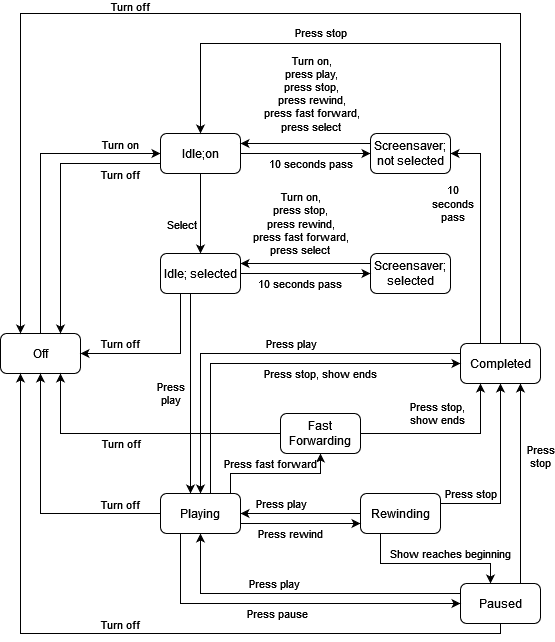

The diagram above was exported from draw.io. Its source (the exported page's mxGraphModel, read from the mxfile embedded in the PNG):
<mxGraphModel dx="1185" dy="650" grid="1" gridSize="10" guides="1" tooltips="1" connect="1" arrows="1" fold="1" page="1" pageScale="1" pageWidth="850" pageHeight="1100" math="0" shadow="0">
  <root>
    <mxCell id="0" />
    <mxCell id="1" parent="0" />
    <mxCell id="AE6DzsybP6-R9ipdajdE-101" style="edgeStyle=orthogonalEdgeStyle;rounded=0;orthogonalLoop=1;jettySize=auto;html=1;" edge="1" parent="1" source="AE6DzsybP6-R9ipdajdE-1" target="AE6DzsybP6-R9ipdajdE-2">
      <mxGeometry relative="1" as="geometry">
        <Array as="points">
          <mxPoint x="120" y="260" />
        </Array>
      </mxGeometry>
    </mxCell>
    <mxCell id="AE6DzsybP6-R9ipdajdE-102" value="&lt;div&gt;Turn on&lt;/div&gt;" style="edgeLabel;html=1;align=center;verticalAlign=middle;resizable=0;points=[];" vertex="1" connectable="0" parent="AE6DzsybP6-R9ipdajdE-101">
      <mxGeometry x="0.0769" y="1" relative="1" as="geometry">
        <mxPoint x="81" y="-28" as="offset" />
      </mxGeometry>
    </mxCell>
    <mxCell id="AE6DzsybP6-R9ipdajdE-1" value="Off" style="rounded=1;whiteSpace=wrap;html=1;" vertex="1" parent="1">
      <mxGeometry x="80" y="440" width="80" height="40" as="geometry" />
    </mxCell>
    <mxCell id="AE6DzsybP6-R9ipdajdE-93" value="" style="edgeStyle=orthogonalEdgeStyle;rounded=0;orthogonalLoop=1;jettySize=auto;html=1;" edge="1" parent="1" source="AE6DzsybP6-R9ipdajdE-2" target="AE6DzsybP6-R9ipdajdE-3">
      <mxGeometry relative="1" as="geometry" />
    </mxCell>
    <mxCell id="AE6DzsybP6-R9ipdajdE-103" value="Select" style="edgeLabel;html=1;align=center;verticalAlign=middle;resizable=0;points=[];" vertex="1" connectable="0" parent="AE6DzsybP6-R9ipdajdE-93">
      <mxGeometry x="0.25" y="1" relative="1" as="geometry">
        <mxPoint x="-20" y="1" as="offset" />
      </mxGeometry>
    </mxCell>
    <mxCell id="AE6DzsybP6-R9ipdajdE-94" style="edgeStyle=orthogonalEdgeStyle;rounded=0;orthogonalLoop=1;jettySize=auto;html=1;" edge="1" parent="1" source="AE6DzsybP6-R9ipdajdE-2" target="AE6DzsybP6-R9ipdajdE-9">
      <mxGeometry relative="1" as="geometry">
        <Array as="points">
          <mxPoint x="370" y="260" />
          <mxPoint x="370" y="260" />
        </Array>
      </mxGeometry>
    </mxCell>
    <mxCell id="AE6DzsybP6-R9ipdajdE-104" value="10 seconds pass" style="edgeLabel;html=1;align=center;verticalAlign=middle;resizable=0;points=[];" vertex="1" connectable="0" parent="AE6DzsybP6-R9ipdajdE-94">
      <mxGeometry x="-0.2" relative="1" as="geometry">
        <mxPoint x="18" y="10" as="offset" />
      </mxGeometry>
    </mxCell>
    <mxCell id="AE6DzsybP6-R9ipdajdE-99" style="edgeStyle=orthogonalEdgeStyle;rounded=0;orthogonalLoop=1;jettySize=auto;html=1;" edge="1" parent="1" source="AE6DzsybP6-R9ipdajdE-2" target="AE6DzsybP6-R9ipdajdE-1">
      <mxGeometry relative="1" as="geometry">
        <Array as="points">
          <mxPoint x="140" y="270" />
        </Array>
      </mxGeometry>
    </mxCell>
    <mxCell id="AE6DzsybP6-R9ipdajdE-100" value="Turn off" style="edgeLabel;html=1;align=center;verticalAlign=middle;resizable=0;points=[];" vertex="1" connectable="0" parent="AE6DzsybP6-R9ipdajdE-99">
      <mxGeometry x="-0.1217" y="1" relative="1" as="geometry">
        <mxPoint x="59" y="-8" as="offset" />
      </mxGeometry>
    </mxCell>
    <mxCell id="AE6DzsybP6-R9ipdajdE-2" value="Idle;on" style="rounded=1;whiteSpace=wrap;html=1;" vertex="1" parent="1">
      <mxGeometry x="240" y="240" width="80" height="40" as="geometry" />
    </mxCell>
    <mxCell id="AE6DzsybP6-R9ipdajdE-128" style="edgeStyle=orthogonalEdgeStyle;rounded=0;orthogonalLoop=1;jettySize=auto;html=1;" edge="1" parent="1" source="AE6DzsybP6-R9ipdajdE-6" target="AE6DzsybP6-R9ipdajdE-4">
      <mxGeometry relative="1" as="geometry">
        <Array as="points">
          <mxPoint x="400" y="620" />
          <mxPoint x="400" y="620" />
        </Array>
      </mxGeometry>
    </mxCell>
    <mxCell id="AE6DzsybP6-R9ipdajdE-129" value="Press play" style="edgeLabel;html=1;align=center;verticalAlign=middle;resizable=0;points=[];" vertex="1" connectable="0" parent="AE6DzsybP6-R9ipdajdE-128">
      <mxGeometry x="0.2844" relative="1" as="geometry">
        <mxPoint x="-3" y="-10" as="offset" />
      </mxGeometry>
    </mxCell>
    <mxCell id="AE6DzsybP6-R9ipdajdE-130" style="edgeStyle=orthogonalEdgeStyle;rounded=0;orthogonalLoop=1;jettySize=auto;html=1;" edge="1" parent="1" source="AE6DzsybP6-R9ipdajdE-6" target="AE6DzsybP6-R9ipdajdE-8">
      <mxGeometry relative="1" as="geometry">
        <Array as="points">
          <mxPoint x="580" y="610" />
        </Array>
      </mxGeometry>
    </mxCell>
    <mxCell id="AE6DzsybP6-R9ipdajdE-131" value="Press stop" style="edgeLabel;html=1;align=center;verticalAlign=middle;resizable=0;points=[];" vertex="1" connectable="0" parent="AE6DzsybP6-R9ipdajdE-130">
      <mxGeometry x="0.6438" relative="1" as="geometry">
        <mxPoint x="-30" y="78" as="offset" />
      </mxGeometry>
    </mxCell>
    <mxCell id="AE6DzsybP6-R9ipdajdE-132" style="edgeStyle=orthogonalEdgeStyle;rounded=0;orthogonalLoop=1;jettySize=auto;html=1;" edge="1" parent="1" source="AE6DzsybP6-R9ipdajdE-6" target="AE6DzsybP6-R9ipdajdE-5">
      <mxGeometry relative="1" as="geometry">
        <Array as="points">
          <mxPoint x="460" y="670" />
          <mxPoint x="570" y="670" />
        </Array>
      </mxGeometry>
    </mxCell>
    <mxCell id="AE6DzsybP6-R9ipdajdE-133" value="Show reaches beginning" style="edgeLabel;html=1;align=center;verticalAlign=middle;resizable=0;points=[];" vertex="1" connectable="0" parent="AE6DzsybP6-R9ipdajdE-132">
      <mxGeometry x="0.2729" y="-2" relative="1" as="geometry">
        <mxPoint x="-2" y="-12" as="offset" />
      </mxGeometry>
    </mxCell>
    <mxCell id="AE6DzsybP6-R9ipdajdE-6" value="Rewinding" style="rounded=1;whiteSpace=wrap;html=1;" vertex="1" parent="1">
      <mxGeometry x="440" y="600" width="80" height="40" as="geometry" />
    </mxCell>
    <mxCell id="AE6DzsybP6-R9ipdajdE-96" style="edgeStyle=orthogonalEdgeStyle;rounded=0;orthogonalLoop=1;jettySize=auto;html=1;" edge="1" parent="1" source="AE6DzsybP6-R9ipdajdE-10" target="AE6DzsybP6-R9ipdajdE-3">
      <mxGeometry relative="1" as="geometry">
        <Array as="points">
          <mxPoint x="360" y="370" />
          <mxPoint x="360" y="370" />
        </Array>
      </mxGeometry>
    </mxCell>
    <mxCell id="AE6DzsybP6-R9ipdajdE-127" value="&lt;div&gt;Turn on,&lt;/div&gt;&lt;div&gt;press stop,&lt;/div&gt;&lt;div&gt;press rewind,&lt;/div&gt;&lt;div&gt;press fast forward,&lt;/div&gt;&lt;div&gt;press select&lt;br&gt;&lt;/div&gt;" style="edgeLabel;html=1;align=center;verticalAlign=middle;resizable=0;points=[];" vertex="1" connectable="0" parent="AE6DzsybP6-R9ipdajdE-96">
      <mxGeometry x="0.3917" y="-2" relative="1" as="geometry">
        <mxPoint x="20" y="-38" as="offset" />
      </mxGeometry>
    </mxCell>
    <mxCell id="AE6DzsybP6-R9ipdajdE-10" value="Screensaver; selected" style="rounded=1;whiteSpace=wrap;html=1;" vertex="1" parent="1">
      <mxGeometry x="450" y="360" width="80" height="40" as="geometry" />
    </mxCell>
    <mxCell id="AE6DzsybP6-R9ipdajdE-95" style="edgeStyle=orthogonalEdgeStyle;rounded=0;orthogonalLoop=1;jettySize=auto;html=1;" edge="1" parent="1" source="AE6DzsybP6-R9ipdajdE-3" target="AE6DzsybP6-R9ipdajdE-10">
      <mxGeometry relative="1" as="geometry">
        <Array as="points">
          <mxPoint x="370" y="380" />
          <mxPoint x="370" y="380" />
        </Array>
      </mxGeometry>
    </mxCell>
    <mxCell id="AE6DzsybP6-R9ipdajdE-108" value="10 seconds pass" style="edgeLabel;html=1;align=center;verticalAlign=middle;resizable=0;points=[];" vertex="1" connectable="0" parent="AE6DzsybP6-R9ipdajdE-95">
      <mxGeometry x="0.1875" y="1" relative="1" as="geometry">
        <mxPoint x="-19" y="11" as="offset" />
      </mxGeometry>
    </mxCell>
    <mxCell id="AE6DzsybP6-R9ipdajdE-98" style="edgeStyle=orthogonalEdgeStyle;rounded=0;orthogonalLoop=1;jettySize=auto;html=1;" edge="1" parent="1" source="AE6DzsybP6-R9ipdajdE-3" target="AE6DzsybP6-R9ipdajdE-4">
      <mxGeometry relative="1" as="geometry">
        <Array as="points">
          <mxPoint x="270" y="440" />
          <mxPoint x="270" y="440" />
        </Array>
      </mxGeometry>
    </mxCell>
    <mxCell id="AE6DzsybP6-R9ipdajdE-107" value="&lt;div&gt;Press&lt;/div&gt;&lt;div&gt;play&lt;/div&gt;" style="edgeLabel;html=1;align=center;verticalAlign=middle;resizable=0;points=[];" vertex="1" connectable="0" parent="AE6DzsybP6-R9ipdajdE-98">
      <mxGeometry x="0.25" y="2" relative="1" as="geometry">
        <mxPoint x="-22" y="-25" as="offset" />
      </mxGeometry>
    </mxCell>
    <mxCell id="AE6DzsybP6-R9ipdajdE-105" style="edgeStyle=orthogonalEdgeStyle;rounded=0;orthogonalLoop=1;jettySize=auto;html=1;" edge="1" parent="1" source="AE6DzsybP6-R9ipdajdE-3" target="AE6DzsybP6-R9ipdajdE-1">
      <mxGeometry relative="1" as="geometry">
        <Array as="points">
          <mxPoint x="260" y="460" />
        </Array>
      </mxGeometry>
    </mxCell>
    <mxCell id="AE6DzsybP6-R9ipdajdE-106" value="Turn off" style="edgeLabel;html=1;align=center;verticalAlign=middle;resizable=0;points=[];" vertex="1" connectable="0" parent="AE6DzsybP6-R9ipdajdE-105">
      <mxGeometry x="0.6082" y="3" relative="1" as="geometry">
        <mxPoint x="8" y="-13" as="offset" />
      </mxGeometry>
    </mxCell>
    <mxCell id="AE6DzsybP6-R9ipdajdE-3" value="Idle; selected" style="rounded=1;whiteSpace=wrap;html=1;" vertex="1" parent="1">
      <mxGeometry x="240" y="360" width="80" height="40" as="geometry" />
    </mxCell>
    <mxCell id="AE6DzsybP6-R9ipdajdE-119" style="edgeStyle=orthogonalEdgeStyle;rounded=0;orthogonalLoop=1;jettySize=auto;html=1;" edge="1" parent="1" source="AE6DzsybP6-R9ipdajdE-5" target="AE6DzsybP6-R9ipdajdE-1">
      <mxGeometry relative="1" as="geometry">
        <Array as="points">
          <mxPoint x="580" y="740" />
          <mxPoint x="100" y="740" />
        </Array>
      </mxGeometry>
    </mxCell>
    <mxCell id="AE6DzsybP6-R9ipdajdE-120" value="Turn off" style="edgeLabel;html=1;align=center;verticalAlign=middle;resizable=0;points=[];" vertex="1" connectable="0" parent="AE6DzsybP6-R9ipdajdE-119">
      <mxGeometry x="0.687" y="2" relative="1" as="geometry">
        <mxPoint x="102" y="133" as="offset" />
      </mxGeometry>
    </mxCell>
    <mxCell id="AE6DzsybP6-R9ipdajdE-121" style="edgeStyle=orthogonalEdgeStyle;rounded=0;orthogonalLoop=1;jettySize=auto;html=1;" edge="1" parent="1" source="AE6DzsybP6-R9ipdajdE-5" target="AE6DzsybP6-R9ipdajdE-4">
      <mxGeometry relative="1" as="geometry">
        <Array as="points">
          <mxPoint x="280" y="700" />
        </Array>
      </mxGeometry>
    </mxCell>
    <mxCell id="AE6DzsybP6-R9ipdajdE-122" value="Press play" style="edgeLabel;html=1;align=center;verticalAlign=middle;resizable=0;points=[];" vertex="1" connectable="0" parent="AE6DzsybP6-R9ipdajdE-121">
      <mxGeometry x="0.2583" y="-2" relative="1" as="geometry">
        <mxPoint x="15" y="-8" as="offset" />
      </mxGeometry>
    </mxCell>
    <mxCell id="AE6DzsybP6-R9ipdajdE-123" style="edgeStyle=orthogonalEdgeStyle;rounded=0;orthogonalLoop=1;jettySize=auto;html=1;" edge="1" parent="1" source="AE6DzsybP6-R9ipdajdE-5" target="AE6DzsybP6-R9ipdajdE-8">
      <mxGeometry relative="1" as="geometry">
        <Array as="points">
          <mxPoint x="600" y="640" />
          <mxPoint x="600" y="640" />
        </Array>
      </mxGeometry>
    </mxCell>
    <mxCell id="AE6DzsybP6-R9ipdajdE-124" value="&lt;div&gt;Press&lt;/div&gt;&lt;div&gt;stop&lt;/div&gt;" style="edgeLabel;html=1;align=center;verticalAlign=middle;resizable=0;points=[];" vertex="1" connectable="0" parent="AE6DzsybP6-R9ipdajdE-123">
      <mxGeometry x="0.549" y="-3" relative="1" as="geometry">
        <mxPoint x="17" y="28" as="offset" />
      </mxGeometry>
    </mxCell>
    <mxCell id="AE6DzsybP6-R9ipdajdE-5" value="Paused" style="rounded=1;whiteSpace=wrap;html=1;" vertex="1" parent="1">
      <mxGeometry x="540" y="690" width="80" height="40" as="geometry" />
    </mxCell>
    <mxCell id="AE6DzsybP6-R9ipdajdE-138" style="edgeStyle=orthogonalEdgeStyle;rounded=0;orthogonalLoop=1;jettySize=auto;html=1;" edge="1" parent="1" source="AE6DzsybP6-R9ipdajdE-8" target="AE6DzsybP6-R9ipdajdE-1">
      <mxGeometry relative="1" as="geometry">
        <Array as="points">
          <mxPoint x="600" y="120" />
          <mxPoint x="100" y="120" />
        </Array>
      </mxGeometry>
    </mxCell>
    <mxCell id="AE6DzsybP6-R9ipdajdE-139" value="Turn off" style="edgeLabel;html=1;align=center;verticalAlign=middle;resizable=0;points=[];" vertex="1" connectable="0" parent="AE6DzsybP6-R9ipdajdE-138">
      <mxGeometry x="0.6098" relative="1" as="geometry">
        <mxPoint x="110" y="-103" as="offset" />
      </mxGeometry>
    </mxCell>
    <mxCell id="AE6DzsybP6-R9ipdajdE-140" style="edgeStyle=orthogonalEdgeStyle;rounded=0;orthogonalLoop=1;jettySize=auto;html=1;" edge="1" parent="1" source="AE6DzsybP6-R9ipdajdE-8" target="AE6DzsybP6-R9ipdajdE-4">
      <mxGeometry relative="1" as="geometry">
        <Array as="points">
          <mxPoint x="280" y="460" />
        </Array>
      </mxGeometry>
    </mxCell>
    <mxCell id="AE6DzsybP6-R9ipdajdE-141" value="Press play" style="edgeLabel;html=1;align=center;verticalAlign=middle;resizable=0;points=[];" vertex="1" connectable="0" parent="AE6DzsybP6-R9ipdajdE-140">
      <mxGeometry x="-0.6185" relative="1" as="geometry">
        <mxPoint x="-93" y="-10" as="offset" />
      </mxGeometry>
    </mxCell>
    <mxCell id="AE6DzsybP6-R9ipdajdE-142" style="edgeStyle=orthogonalEdgeStyle;rounded=0;orthogonalLoop=1;jettySize=auto;html=1;" edge="1" parent="1" source="AE6DzsybP6-R9ipdajdE-8" target="AE6DzsybP6-R9ipdajdE-2">
      <mxGeometry relative="1" as="geometry">
        <Array as="points">
          <mxPoint x="580" y="150" />
          <mxPoint x="280" y="150" />
        </Array>
      </mxGeometry>
    </mxCell>
    <mxCell id="AE6DzsybP6-R9ipdajdE-143" value="Press stop" style="edgeLabel;html=1;align=center;verticalAlign=middle;resizable=0;points=[];" vertex="1" connectable="0" parent="AE6DzsybP6-R9ipdajdE-142">
      <mxGeometry x="0.8027" y="2" relative="1" as="geometry">
        <mxPoint x="118" y="-33" as="offset" />
      </mxGeometry>
    </mxCell>
    <mxCell id="AE6DzsybP6-R9ipdajdE-144" style="edgeStyle=orthogonalEdgeStyle;rounded=0;orthogonalLoop=1;jettySize=auto;html=1;" edge="1" parent="1" source="AE6DzsybP6-R9ipdajdE-8" target="AE6DzsybP6-R9ipdajdE-9">
      <mxGeometry relative="1" as="geometry">
        <Array as="points">
          <mxPoint x="560" y="260" />
        </Array>
      </mxGeometry>
    </mxCell>
    <mxCell id="AE6DzsybP6-R9ipdajdE-145" value="&lt;div&gt;10&lt;/div&gt;&lt;div&gt;seconds&lt;/div&gt;&lt;div&gt;pass&lt;/div&gt;" style="edgeLabel;html=1;align=center;verticalAlign=middle;resizable=0;points=[];" vertex="1" connectable="0" parent="AE6DzsybP6-R9ipdajdE-144">
      <mxGeometry x="0.7328" y="-2" relative="1" as="geometry">
        <mxPoint x="-28" y="52" as="offset" />
      </mxGeometry>
    </mxCell>
    <mxCell id="AE6DzsybP6-R9ipdajdE-8" value="Completed" style="rounded=1;whiteSpace=wrap;html=1;" vertex="1" parent="1">
      <mxGeometry x="540" y="450" width="80" height="40" as="geometry" />
    </mxCell>
    <mxCell id="AE6DzsybP6-R9ipdajdE-109" style="edgeStyle=orthogonalEdgeStyle;rounded=0;orthogonalLoop=1;jettySize=auto;html=1;" edge="1" parent="1" source="AE6DzsybP6-R9ipdajdE-4" target="AE6DzsybP6-R9ipdajdE-1">
      <mxGeometry relative="1" as="geometry">
        <Array as="points">
          <mxPoint x="120" y="620" />
        </Array>
      </mxGeometry>
    </mxCell>
    <mxCell id="AE6DzsybP6-R9ipdajdE-110" value="Turn off" style="edgeLabel;html=1;align=center;verticalAlign=middle;resizable=0;points=[];" vertex="1" connectable="0" parent="AE6DzsybP6-R9ipdajdE-109">
      <mxGeometry x="0.7818" y="2" relative="1" as="geometry">
        <mxPoint x="82" y="102" as="offset" />
      </mxGeometry>
    </mxCell>
    <mxCell id="AE6DzsybP6-R9ipdajdE-111" style="edgeStyle=orthogonalEdgeStyle;rounded=0;orthogonalLoop=1;jettySize=auto;html=1;" edge="1" parent="1" source="AE6DzsybP6-R9ipdajdE-4" target="AE6DzsybP6-R9ipdajdE-8">
      <mxGeometry relative="1" as="geometry">
        <Array as="points">
          <mxPoint x="290" y="470" />
        </Array>
      </mxGeometry>
    </mxCell>
    <mxCell id="AE6DzsybP6-R9ipdajdE-112" value="Press stop, show ends" style="edgeLabel;html=1;align=center;verticalAlign=middle;resizable=0;points=[];" vertex="1" connectable="0" parent="AE6DzsybP6-R9ipdajdE-111">
      <mxGeometry x="-0.2875" y="-2" relative="1" as="geometry">
        <mxPoint x="105" y="8" as="offset" />
      </mxGeometry>
    </mxCell>
    <mxCell id="AE6DzsybP6-R9ipdajdE-113" style="edgeStyle=orthogonalEdgeStyle;rounded=0;orthogonalLoop=1;jettySize=auto;html=1;" edge="1" parent="1" source="AE6DzsybP6-R9ipdajdE-4" target="AE6DzsybP6-R9ipdajdE-6">
      <mxGeometry relative="1" as="geometry">
        <Array as="points">
          <mxPoint x="400" y="630" />
          <mxPoint x="400" y="630" />
        </Array>
      </mxGeometry>
    </mxCell>
    <mxCell id="AE6DzsybP6-R9ipdajdE-114" value="Press rewind" style="edgeLabel;html=1;align=center;verticalAlign=middle;resizable=0;points=[];" vertex="1" connectable="0" parent="AE6DzsybP6-R9ipdajdE-113">
      <mxGeometry x="-0.1733" y="1" relative="1" as="geometry">
        <mxPoint y="11" as="offset" />
      </mxGeometry>
    </mxCell>
    <mxCell id="AE6DzsybP6-R9ipdajdE-115" style="edgeStyle=orthogonalEdgeStyle;rounded=0;orthogonalLoop=1;jettySize=auto;html=1;" edge="1" parent="1" source="AE6DzsybP6-R9ipdajdE-4" target="AE6DzsybP6-R9ipdajdE-7">
      <mxGeometry relative="1" as="geometry">
        <Array as="points">
          <mxPoint x="310" y="580" />
          <mxPoint x="400" y="580" />
        </Array>
      </mxGeometry>
    </mxCell>
    <mxCell id="AE6DzsybP6-R9ipdajdE-116" value="Press fast forward" style="edgeLabel;html=1;align=center;verticalAlign=middle;resizable=0;points=[];" vertex="1" connectable="0" parent="AE6DzsybP6-R9ipdajdE-115">
      <mxGeometry x="-0.3" y="2" relative="1" as="geometry">
        <mxPoint x="14" y="-8" as="offset" />
      </mxGeometry>
    </mxCell>
    <mxCell id="AE6DzsybP6-R9ipdajdE-117" style="edgeStyle=orthogonalEdgeStyle;rounded=0;orthogonalLoop=1;jettySize=auto;html=1;" edge="1" parent="1" source="AE6DzsybP6-R9ipdajdE-4" target="AE6DzsybP6-R9ipdajdE-5">
      <mxGeometry relative="1" as="geometry">
        <Array as="points">
          <mxPoint x="260" y="710" />
        </Array>
      </mxGeometry>
    </mxCell>
    <mxCell id="AE6DzsybP6-R9ipdajdE-118" value="Press pause" style="edgeLabel;html=1;align=center;verticalAlign=middle;resizable=0;points=[];" vertex="1" connectable="0" parent="AE6DzsybP6-R9ipdajdE-117">
      <mxGeometry x="0.225" relative="1" as="geometry">
        <mxPoint x="-48" y="10" as="offset" />
      </mxGeometry>
    </mxCell>
    <mxCell id="AE6DzsybP6-R9ipdajdE-4" value="Playing" style="rounded=1;whiteSpace=wrap;html=1;" vertex="1" parent="1">
      <mxGeometry x="240" y="600" width="80" height="40" as="geometry" />
    </mxCell>
    <mxCell id="AE6DzsybP6-R9ipdajdE-125" style="edgeStyle=orthogonalEdgeStyle;rounded=0;orthogonalLoop=1;jettySize=auto;html=1;" edge="1" parent="1" source="AE6DzsybP6-R9ipdajdE-9" target="AE6DzsybP6-R9ipdajdE-2">
      <mxGeometry relative="1" as="geometry">
        <Array as="points">
          <mxPoint x="380" y="250" />
          <mxPoint x="380" y="250" />
        </Array>
      </mxGeometry>
    </mxCell>
    <mxCell id="AE6DzsybP6-R9ipdajdE-126" value="&lt;div&gt;Turn on,&lt;/div&gt;&lt;div&gt;press play,&lt;/div&gt;&lt;div&gt;press stop,&lt;/div&gt;&lt;div&gt;press rewind,&lt;/div&gt;&lt;div&gt;press fast forward,&lt;/div&gt;&lt;div&gt;press select&lt;br&gt;&lt;/div&gt;" style="edgeLabel;html=1;align=center;verticalAlign=middle;resizable=0;points=[];" vertex="1" connectable="0" parent="AE6DzsybP6-R9ipdajdE-125">
      <mxGeometry x="-0.3271" y="-2" relative="1" as="geometry">
        <mxPoint x="-16" y="-48" as="offset" />
      </mxGeometry>
    </mxCell>
    <mxCell id="AE6DzsybP6-R9ipdajdE-9" value="Screensaver; not selected" style="rounded=1;whiteSpace=wrap;html=1;" vertex="1" parent="1">
      <mxGeometry x="450" y="240" width="80" height="40" as="geometry" />
    </mxCell>
    <mxCell id="AE6DzsybP6-R9ipdajdE-134" style="edgeStyle=orthogonalEdgeStyle;rounded=0;orthogonalLoop=1;jettySize=auto;html=1;" edge="1" parent="1" source="AE6DzsybP6-R9ipdajdE-7" target="AE6DzsybP6-R9ipdajdE-1">
      <mxGeometry relative="1" as="geometry">
        <Array as="points">
          <mxPoint x="140" y="540" />
        </Array>
      </mxGeometry>
    </mxCell>
    <mxCell id="AE6DzsybP6-R9ipdajdE-135" value="Turn off" style="edgeLabel;html=1;align=center;verticalAlign=middle;resizable=0;points=[];" vertex="1" connectable="0" parent="AE6DzsybP6-R9ipdajdE-134">
      <mxGeometry x="0.3764" y="4" relative="1" as="geometry">
        <mxPoint x="33" y="6" as="offset" />
      </mxGeometry>
    </mxCell>
    <mxCell id="AE6DzsybP6-R9ipdajdE-136" style="edgeStyle=orthogonalEdgeStyle;rounded=0;orthogonalLoop=1;jettySize=auto;html=1;" edge="1" parent="1" source="AE6DzsybP6-R9ipdajdE-7" target="AE6DzsybP6-R9ipdajdE-8">
      <mxGeometry relative="1" as="geometry">
        <Array as="points">
          <mxPoint x="560" y="540" />
        </Array>
      </mxGeometry>
    </mxCell>
    <mxCell id="AE6DzsybP6-R9ipdajdE-137" value="&lt;div&gt;Press stop,&lt;/div&gt;&lt;div&gt;show ends&lt;/div&gt;" style="edgeLabel;html=1;align=center;verticalAlign=middle;resizable=0;points=[];" vertex="1" connectable="0" parent="AE6DzsybP6-R9ipdajdE-136">
      <mxGeometry x="0.3354" y="-1" relative="1" as="geometry">
        <mxPoint x="-37" y="-21" as="offset" />
      </mxGeometry>
    </mxCell>
    <mxCell id="AE6DzsybP6-R9ipdajdE-7" value="Fast Forwarding" style="rounded=1;whiteSpace=wrap;html=1;" vertex="1" parent="1">
      <mxGeometry x="360" y="520" width="80" height="40" as="geometry" />
    </mxCell>
  </root>
</mxGraphModel>